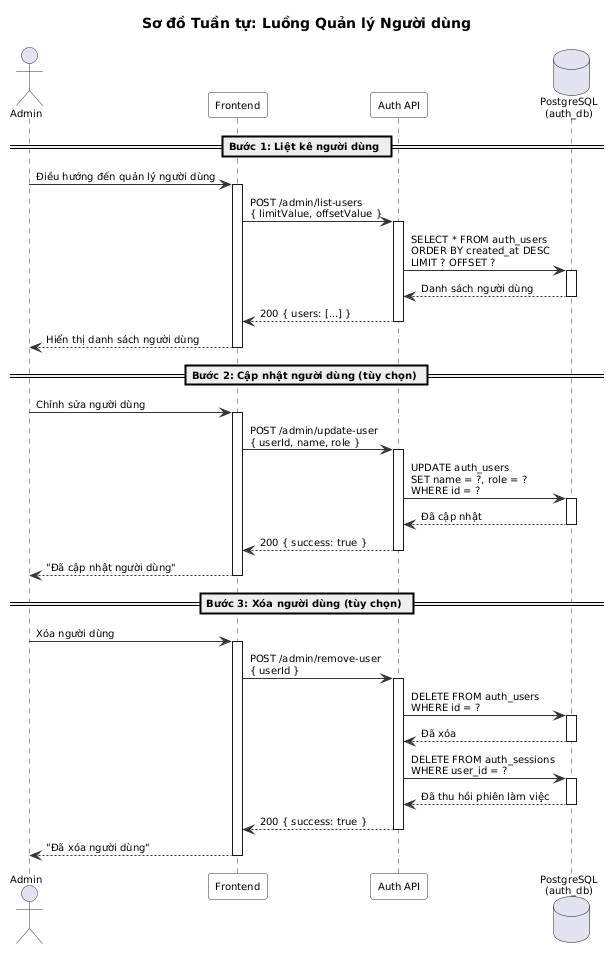

The diagram above was rendered by PlantUML. Its source (embedded in the PNG):
@startuml
' ============================================================
' Sơ đồ Tuần tự - Luồng Quản lý Người dùng
' ============================================================

skinparam sequence {
  ArrowColor #333333
  ActorBorderColor #333333
  LifeLineBorderColor #333333
  ParticipantBackgroundColor #F8F8F8
  ParticipantBorderColor #333333
}

title Sơ đồ Tuần tự: Luồng Quản lý Người dùng

skinparam sequenceArrowThickness 1
skinparam sequenceParticipantPadding 5
skinparam sequenceLifeLineBorderColor #333
skinparam defaultFontSize 10
skinparam nodesep 15
skinparam ranksep 15

actor Admin
participant "Frontend" as FE
participant "Auth API" as API
database "PostgreSQL\n(auth_db)" as DB

== Bước 1: Liệt kê người dùng ==

Admin -> FE : Điều hướng đến quản lý người dùng
activate FE

FE -> API : POST /admin/list-users\n{ limitValue, offsetValue }
activate API

API -> DB : SELECT * FROM auth_users\nORDER BY created_at DESC\nLIMIT ? OFFSET ?
activate DB
DB --> API : Danh sách người dùng
deactivate DB

API --> FE : 200 { users: [...] }
deactivate API

FE --> Admin : Hiển thị danh sách người dùng
deactivate FE

== Bước 2: Cập nhật người dùng (tùy chọn) ==

Admin -> FE : Chỉnh sửa người dùng
activate FE

FE -> API : POST /admin/update-user\n{ userId, name, role }
activate API

API -> DB : UPDATE auth_users\nSET name = ?, role = ?\nWHERE id = ?
activate DB
DB --> API : Đã cập nhật
deactivate DB

API --> FE : 200 { success: true }
deactivate API

FE --> Admin : "Đã cập nhật người dùng"
deactivate FE

== Bước 3: Xóa người dùng (tùy chọn) ==

Admin -> FE : Xóa người dùng
activate FE

FE -> API : POST /admin/remove-user\n{ userId }
activate API

API -> DB : DELETE FROM auth_users\nWHERE id = ?
activate DB
DB --> API : Đã xóa
deactivate DB

API -> DB : DELETE FROM auth_sessions\nWHERE user_id = ?
activate DB
DB --> API : Đã thu hồi phiên làm việc
deactivate DB

API --> FE : 200 { success: true }
deactivate API

FE --> Admin : "Đã xóa người dùng"
deactivate FE

@enduml